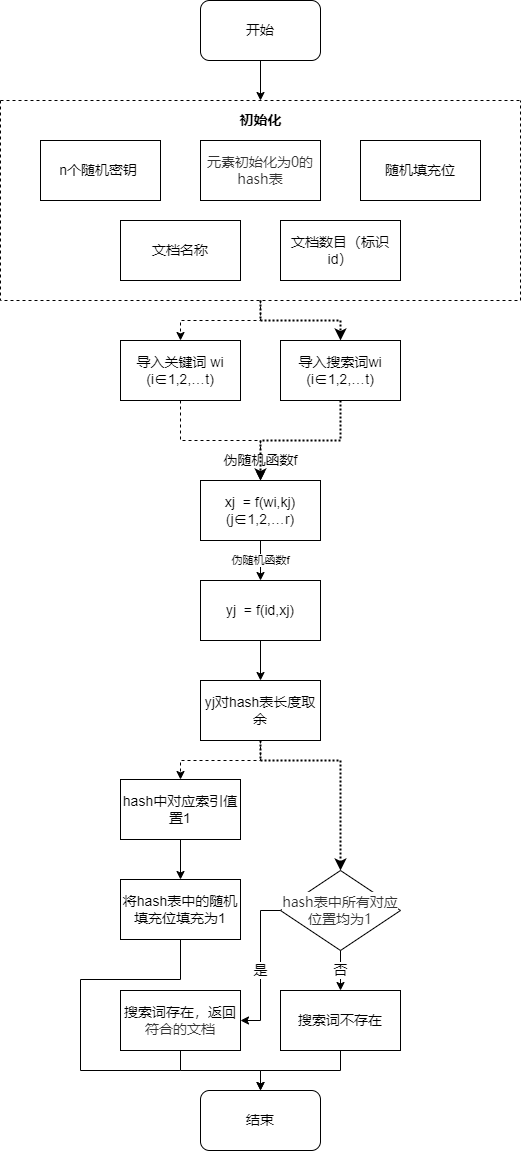

The diagram above was exported from draw.io. Its source (the exported page's mxGraphModel, read from the mxfile embedded in the PNG):
<mxGraphModel dx="920" dy="774" grid="1" gridSize="10" guides="1" tooltips="1" connect="1" arrows="1" fold="1" page="1" pageScale="1" pageWidth="827" pageHeight="1169" math="0" shadow="0">
  <root>
    <mxCell id="0" />
    <mxCell id="1" parent="0" />
    <mxCell id="c6cAz23MFIm0wT-Fq-1D-14" style="edgeStyle=orthogonalEdgeStyle;rounded=0;orthogonalLoop=1;jettySize=auto;html=1;exitX=0.5;exitY=1;exitDx=0;exitDy=0;entryX=0.5;entryY=0;entryDx=0;entryDy=0;fontColor=#000000;fontSize=14;" parent="1" source="c6cAz23MFIm0wT-Fq-1D-1" target="c6cAz23MFIm0wT-Fq-1D-12" edge="1">
      <mxGeometry relative="1" as="geometry" />
    </mxCell>
    <mxCell id="c6cAz23MFIm0wT-Fq-1D-1" value="开始" style="rounded=1;whiteSpace=wrap;html=1;fontSize=14;" parent="1" vertex="1">
      <mxGeometry x="360" y="40" width="120" height="60" as="geometry" />
    </mxCell>
    <mxCell id="c6cAz23MFIm0wT-Fq-1D-2" value="&lt;span style=&quot;font-size: 14px; color: rgb(51, 51, 51); font-family: &amp;quot;Microsoft YaHei&amp;quot;, Helvetica, &amp;quot;Meiryo UI&amp;quot;, &amp;quot;Malgun Gothic&amp;quot;, &amp;quot;Segoe UI&amp;quot;, &amp;quot;Trebuchet MS&amp;quot;, Monaco, monospace, Tahoma, STXihei, 华文细黑, STHeiti, &amp;quot;Helvetica Neue&amp;quot;, &amp;quot;Droid Sans&amp;quot;, &amp;quot;wenquanyi micro hei&amp;quot;, FreeSans, Arimo, Arial, SimSun, 宋体, Heiti, 黑体, sans-serif; text-align: left; background-color: rgb(255, 255, 255);&quot;&gt;元素初始化为0的&lt;/span&gt;&lt;span style=&quot;font-size: 14px; color: rgb(51, 51, 51); font-family: &amp;quot;Microsoft YaHei&amp;quot;, Helvetica, &amp;quot;Meiryo UI&amp;quot;, &amp;quot;Malgun Gothic&amp;quot;, &amp;quot;Segoe UI&amp;quot;, &amp;quot;Trebuchet MS&amp;quot;, Monaco, monospace, Tahoma, STXihei, 华文细黑, STHeiti, &amp;quot;Helvetica Neue&amp;quot;, &amp;quot;Droid Sans&amp;quot;, &amp;quot;wenquanyi micro hei&amp;quot;, FreeSans, Arimo, Arial, SimSun, 宋体, Heiti, 黑体, sans-serif; text-align: left; background-color: rgb(255, 255, 255);&quot;&gt;hash表&lt;/span&gt;" style="rounded=0;whiteSpace=wrap;html=1;fontSize=14;" parent="1" vertex="1">
      <mxGeometry x="360" y="180" width="120" height="60" as="geometry" />
    </mxCell>
    <mxCell id="c6cAz23MFIm0wT-Fq-1D-30" style="edgeStyle=orthogonalEdgeStyle;rounded=0;orthogonalLoop=1;jettySize=auto;html=1;exitX=0.5;exitY=1;exitDx=0;exitDy=0;entryX=0.5;entryY=0;entryDx=0;entryDy=0;fontFamily=Helvetica;fontSize=14;fontColor=#000000;dashed=1;" parent="1" source="c6cAz23MFIm0wT-Fq-1D-12" target="c6cAz23MFIm0wT-Fq-1D-15" edge="1">
      <mxGeometry relative="1" as="geometry" />
    </mxCell>
    <mxCell id="c6cAz23MFIm0wT-Fq-1D-31" style="edgeStyle=orthogonalEdgeStyle;orthogonalLoop=1;jettySize=auto;html=1;exitX=0.5;exitY=1;exitDx=0;exitDy=0;entryX=0.5;entryY=0;entryDx=0;entryDy=0;fontFamily=Helvetica;fontSize=14;fontColor=#000000;dashed=1;dashPattern=1 1;rounded=0;strokeWidth=2;" parent="1" source="c6cAz23MFIm0wT-Fq-1D-12" target="c6cAz23MFIm0wT-Fq-1D-23" edge="1">
      <mxGeometry relative="1" as="geometry" />
    </mxCell>
    <mxCell id="c6cAz23MFIm0wT-Fq-1D-12" value="" style="swimlane;startSize=0;dashed=1;fontColor=#000000;fillColor=none;strokeWidth=1;fontSize=14;" parent="1" vertex="1">
      <mxGeometry x="160" y="140" width="520" height="200" as="geometry" />
    </mxCell>
    <mxCell id="c6cAz23MFIm0wT-Fq-1D-4" value="n个随机密钥&amp;nbsp;" style="rounded=0;whiteSpace=wrap;html=1;fontSize=14;" parent="c6cAz23MFIm0wT-Fq-1D-12" vertex="1">
      <mxGeometry x="40" y="40" width="120" height="60" as="geometry" />
    </mxCell>
    <mxCell id="c6cAz23MFIm0wT-Fq-1D-5" value="随机填充位" style="rounded=0;whiteSpace=wrap;html=1;fontSize=14;" parent="c6cAz23MFIm0wT-Fq-1D-12" vertex="1">
      <mxGeometry x="360" y="40" width="120" height="60" as="geometry" />
    </mxCell>
    <mxCell id="c6cAz23MFIm0wT-Fq-1D-6" value="文档名称" style="rounded=0;whiteSpace=wrap;html=1;fontSize=14;" parent="c6cAz23MFIm0wT-Fq-1D-12" vertex="1">
      <mxGeometry x="120" y="120" width="120" height="60" as="geometry" />
    </mxCell>
    <mxCell id="c6cAz23MFIm0wT-Fq-1D-7" value="文档数目&lt;font style=&quot;font-size: 14px;&quot;&gt;（标识id）&lt;/font&gt;" style="rounded=0;whiteSpace=wrap;html=1;fontSize=14;" parent="c6cAz23MFIm0wT-Fq-1D-12" vertex="1">
      <mxGeometry x="280" y="120" width="120" height="60" as="geometry" />
    </mxCell>
    <mxCell id="c6cAz23MFIm0wT-Fq-1D-13" value="&lt;b style=&quot;font-size: 14px;&quot;&gt;初始化&lt;/b&gt;" style="text;html=1;align=center;verticalAlign=middle;resizable=0;points=[];autosize=1;strokeColor=none;fillColor=none;fontColor=#000000;fontSize=14;" parent="c6cAz23MFIm0wT-Fq-1D-12" vertex="1">
      <mxGeometry x="230" y="10" width="60" height="20" as="geometry" />
    </mxCell>
    <mxCell id="c6cAz23MFIm0wT-Fq-1D-17" value="伪随机函数f" style="edgeStyle=orthogonalEdgeStyle;rounded=0;orthogonalLoop=1;jettySize=auto;html=1;exitX=0.5;exitY=1;exitDx=0;exitDy=0;entryX=0.5;entryY=0;entryDx=0;entryDy=0;fontColor=#000000;fontSize=14;dashed=1;" parent="1" source="c6cAz23MFIm0wT-Fq-1D-15" target="c6cAz23MFIm0wT-Fq-1D-16" edge="1">
      <mxGeometry x="0.75" relative="1" as="geometry">
        <mxPoint as="offset" />
      </mxGeometry>
    </mxCell>
    <mxCell id="c6cAz23MFIm0wT-Fq-1D-15" value="导入关键词 wi&lt;br style=&quot;font-size: 14px;&quot;&gt;(i∈1,2,…t)" style="rounded=0;whiteSpace=wrap;html=1;fontColor=#000000;strokeWidth=1;fillColor=none;fontSize=14;" parent="1" vertex="1">
      <mxGeometry x="280" y="380" width="120" height="60" as="geometry" />
    </mxCell>
    <mxCell id="K_gd1CxO4OS_Lt5awiC3-1" value="伪随机函数f" style="edgeStyle=orthogonalEdgeStyle;rounded=0;orthogonalLoop=1;jettySize=auto;html=1;exitX=0.5;exitY=1;exitDx=0;exitDy=0;entryX=0.5;entryY=0;entryDx=0;entryDy=0;strokeWidth=1;" edge="1" parent="1" source="c6cAz23MFIm0wT-Fq-1D-16" target="c6cAz23MFIm0wT-Fq-1D-18">
      <mxGeometry relative="1" as="geometry" />
    </mxCell>
    <mxCell id="c6cAz23MFIm0wT-Fq-1D-16" value="xj&amp;nbsp; = f(wi,kj)&lt;br style=&quot;font-size: 14px;&quot;&gt;(j∈1,2,…r)" style="rounded=0;whiteSpace=wrap;html=1;fontColor=#000000;strokeWidth=1;fillColor=none;fontSize=14;" parent="1" vertex="1">
      <mxGeometry x="360" y="520" width="120" height="60" as="geometry" />
    </mxCell>
    <mxCell id="c6cAz23MFIm0wT-Fq-1D-25" style="edgeStyle=orthogonalEdgeStyle;rounded=0;orthogonalLoop=1;jettySize=auto;html=1;exitX=0.5;exitY=1;exitDx=0;exitDy=0;entryX=0.5;entryY=0;entryDx=0;entryDy=0;fontFamily=Helvetica;fontSize=14;fontColor=#000000;" parent="1" source="c6cAz23MFIm0wT-Fq-1D-18" target="c6cAz23MFIm0wT-Fq-1D-20" edge="1">
      <mxGeometry relative="1" as="geometry" />
    </mxCell>
    <mxCell id="c6cAz23MFIm0wT-Fq-1D-18" value="yj&amp;nbsp; = f(id,xj)" style="rounded=0;whiteSpace=wrap;html=1;fontColor=#000000;strokeWidth=1;fillColor=none;fontSize=14;" parent="1" vertex="1">
      <mxGeometry x="360" y="620" width="120" height="60" as="geometry" />
    </mxCell>
    <mxCell id="c6cAz23MFIm0wT-Fq-1D-26" style="edgeStyle=orthogonalEdgeStyle;rounded=0;orthogonalLoop=1;jettySize=auto;html=1;exitX=0.5;exitY=1;exitDx=0;exitDy=0;entryX=0.5;entryY=0;entryDx=0;entryDy=0;fontFamily=Helvetica;fontSize=14;fontColor=#000000;dashed=1;" parent="1" source="c6cAz23MFIm0wT-Fq-1D-20" target="c6cAz23MFIm0wT-Fq-1D-21" edge="1">
      <mxGeometry relative="1" as="geometry" />
    </mxCell>
    <mxCell id="c6cAz23MFIm0wT-Fq-1D-50" style="edgeStyle=orthogonalEdgeStyle;rounded=0;orthogonalLoop=1;jettySize=auto;html=1;exitX=0.5;exitY=1;exitDx=0;exitDy=0;entryX=0.5;entryY=0;entryDx=0;entryDy=0;fontFamily=Helvetica;fontSize=14;fontColor=#000000;dashed=1;dashPattern=1 1;strokeWidth=2;" parent="1" source="c6cAz23MFIm0wT-Fq-1D-20" target="c6cAz23MFIm0wT-Fq-1D-45" edge="1">
      <mxGeometry relative="1" as="geometry">
        <Array as="points">
          <mxPoint x="420" y="800" />
          <mxPoint x="500" y="800" />
        </Array>
      </mxGeometry>
    </mxCell>
    <mxCell id="c6cAz23MFIm0wT-Fq-1D-20" value="yj对hash表长度取余" style="rounded=0;whiteSpace=wrap;html=1;fontFamily=Helvetica;fontSize=14;fontColor=#000000;strokeWidth=1;fillColor=none;" parent="1" vertex="1">
      <mxGeometry x="360" y="720" width="120" height="60" as="geometry" />
    </mxCell>
    <mxCell id="c6cAz23MFIm0wT-Fq-1D-27" style="edgeStyle=orthogonalEdgeStyle;rounded=0;orthogonalLoop=1;jettySize=auto;html=1;exitX=0.5;exitY=1;exitDx=0;exitDy=0;entryX=0.5;entryY=0;entryDx=0;entryDy=0;fontFamily=Helvetica;fontSize=14;fontColor=#000000;" parent="1" source="c6cAz23MFIm0wT-Fq-1D-21" target="c6cAz23MFIm0wT-Fq-1D-22" edge="1">
      <mxGeometry relative="1" as="geometry" />
    </mxCell>
    <mxCell id="c6cAz23MFIm0wT-Fq-1D-21" value="hash中对应索引值置1" style="rounded=0;whiteSpace=wrap;html=1;fontFamily=Helvetica;fontSize=14;fontColor=#000000;strokeWidth=1;fillColor=none;" parent="1" vertex="1">
      <mxGeometry x="280" y="819" width="120" height="60" as="geometry" />
    </mxCell>
    <mxCell id="c6cAz23MFIm0wT-Fq-1D-22" value="将hash表中的随机填充位填充为1" style="rounded=0;whiteSpace=wrap;html=1;fontFamily=Helvetica;fontSize=14;fontColor=#000000;strokeWidth=1;fillColor=none;" parent="1" vertex="1">
      <mxGeometry x="280" y="919" width="120" height="60" as="geometry" />
    </mxCell>
    <mxCell id="c6cAz23MFIm0wT-Fq-1D-29" style="edgeStyle=orthogonalEdgeStyle;rounded=0;orthogonalLoop=1;jettySize=auto;html=1;exitX=0.5;exitY=1;exitDx=0;exitDy=0;entryX=0.5;entryY=0;entryDx=0;entryDy=0;fontFamily=Helvetica;fontSize=14;fontColor=#000000;dashed=1;dashPattern=1 1;strokeWidth=2;" parent="1" source="c6cAz23MFIm0wT-Fq-1D-23" target="c6cAz23MFIm0wT-Fq-1D-16" edge="1">
      <mxGeometry relative="1" as="geometry" />
    </mxCell>
    <mxCell id="c6cAz23MFIm0wT-Fq-1D-23" value="导入搜索词wi&lt;br style=&quot;font-size: 14px;&quot;&gt;(i∈1,2,…t)" style="rounded=0;whiteSpace=wrap;html=1;fontFamily=Helvetica;fontSize=14;fontColor=#000000;strokeWidth=1;fillColor=none;" parent="1" vertex="1">
      <mxGeometry x="440" y="380" width="120" height="60" as="geometry" />
    </mxCell>
    <mxCell id="c6cAz23MFIm0wT-Fq-1D-44" value="否" style="edgeStyle=orthogonalEdgeStyle;rounded=0;orthogonalLoop=1;jettySize=auto;html=1;exitX=0.5;exitY=1;exitDx=0;exitDy=0;entryX=0.5;entryY=0;entryDx=0;entryDy=0;fontSize=14;" parent="1" source="c6cAz23MFIm0wT-Fq-1D-45" target="c6cAz23MFIm0wT-Fq-1D-47" edge="1">
      <mxGeometry relative="1" as="geometry" />
    </mxCell>
    <mxCell id="c6cAz23MFIm0wT-Fq-1D-51" value="是" style="edgeStyle=orthogonalEdgeStyle;rounded=0;orthogonalLoop=1;jettySize=auto;html=1;exitX=0;exitY=0.5;exitDx=0;exitDy=0;entryX=1;entryY=0.5;entryDx=0;entryDy=0;fontFamily=Helvetica;fontSize=14;fontColor=#000000;" parent="1" source="c6cAz23MFIm0wT-Fq-1D-45" target="c6cAz23MFIm0wT-Fq-1D-48" edge="1">
      <mxGeometry x="0.0659" relative="1" as="geometry">
        <mxPoint as="offset" />
      </mxGeometry>
    </mxCell>
    <mxCell id="c6cAz23MFIm0wT-Fq-1D-45" value="&lt;span style=&quot;color: rgb(51, 51, 51); font-family: &amp;quot;Microsoft YaHei&amp;quot;, Helvetica, &amp;quot;Meiryo UI&amp;quot;, &amp;quot;Malgun Gothic&amp;quot;, &amp;quot;Segoe UI&amp;quot;, &amp;quot;Trebuchet MS&amp;quot;, Monaco, monospace, Tahoma, STXihei, 华文细黑, STHeiti, &amp;quot;Helvetica Neue&amp;quot;, &amp;quot;Droid Sans&amp;quot;, &amp;quot;wenquanyi micro hei&amp;quot;, FreeSans, Arimo, Arial, SimSun, 宋体, Heiti, 黑体, sans-serif; font-size: 14px; text-align: left; background-color: rgb(255, 255, 255);&quot;&gt;hash表中所有对应位置均为1&lt;/span&gt;" style="rhombus;whiteSpace=wrap;html=1;fontSize=14;strokeColor=#000000;strokeWidth=1;fillColor=none;" parent="1" vertex="1">
      <mxGeometry x="440" y="910" width="120" height="80" as="geometry" />
    </mxCell>
    <mxCell id="c6cAz23MFIm0wT-Fq-1D-46" style="edgeStyle=orthogonalEdgeStyle;rounded=0;orthogonalLoop=1;jettySize=auto;html=1;exitX=0.5;exitY=1;exitDx=0;exitDy=0;entryX=0.5;entryY=0;entryDx=0;entryDy=0;fontSize=14;" parent="1" source="c6cAz23MFIm0wT-Fq-1D-47" target="c6cAz23MFIm0wT-Fq-1D-49" edge="1">
      <mxGeometry relative="1" as="geometry" />
    </mxCell>
    <mxCell id="c6cAz23MFIm0wT-Fq-1D-47" value="搜索词不存在" style="rounded=0;whiteSpace=wrap;html=1;fontSize=14;strokeColor=#000000;strokeWidth=1;fillColor=none;" parent="1" vertex="1">
      <mxGeometry x="440" y="1030" width="120" height="60" as="geometry" />
    </mxCell>
    <mxCell id="c6cAz23MFIm0wT-Fq-1D-52" style="edgeStyle=orthogonalEdgeStyle;rounded=0;orthogonalLoop=1;jettySize=auto;html=1;exitX=0.5;exitY=1;exitDx=0;exitDy=0;entryX=0.5;entryY=0;entryDx=0;entryDy=0;fontFamily=Helvetica;fontSize=14;fontColor=#000000;" parent="1" source="c6cAz23MFIm0wT-Fq-1D-48" target="c6cAz23MFIm0wT-Fq-1D-49" edge="1">
      <mxGeometry relative="1" as="geometry" />
    </mxCell>
    <mxCell id="c6cAz23MFIm0wT-Fq-1D-48" value="搜索词存在，返回&lt;span style=&quot;color: rgb(51, 51, 51); font-family: &amp;quot;Microsoft YaHei&amp;quot;, Helvetica, &amp;quot;Meiryo UI&amp;quot;, &amp;quot;Malgun Gothic&amp;quot;, &amp;quot;Segoe UI&amp;quot;, &amp;quot;Trebuchet MS&amp;quot;, Monaco, monospace, Tahoma, STXihei, 华文细黑, STHeiti, &amp;quot;Helvetica Neue&amp;quot;, &amp;quot;Droid Sans&amp;quot;, &amp;quot;wenquanyi micro hei&amp;quot;, FreeSans, Arimo, Arial, SimSun, 宋体, Heiti, 黑体, sans-serif; text-align: left; background-color: rgb(255, 255, 255); font-size: 14px;&quot;&gt;符合的文档&lt;/span&gt;" style="rounded=0;whiteSpace=wrap;html=1;fontSize=14;strokeColor=#000000;strokeWidth=1;fillColor=none;" parent="1" vertex="1">
      <mxGeometry x="280" y="1030" width="120" height="60" as="geometry" />
    </mxCell>
    <mxCell id="c6cAz23MFIm0wT-Fq-1D-49" value="结束" style="rounded=1;whiteSpace=wrap;html=1;fontSize=14;strokeColor=#000000;strokeWidth=1;fillColor=none;" parent="1" vertex="1">
      <mxGeometry x="360" y="1130" width="120" height="60" as="geometry" />
    </mxCell>
    <mxCell id="c6cAz23MFIm0wT-Fq-1D-55" value="" style="endArrow=none;html=1;rounded=0;fontSize=14;strokeWidth=1;endFill=0;entryX=0.5;entryY=1;entryDx=0;entryDy=0;" parent="1" target="c6cAz23MFIm0wT-Fq-1D-22" edge="1">
      <mxGeometry width="50" height="50" relative="1" as="geometry">
        <mxPoint x="340" y="1110" as="sourcePoint" />
        <mxPoint x="340" y="979" as="targetPoint" />
        <Array as="points">
          <mxPoint x="240" y="1110" />
          <mxPoint x="240" y="1019" />
          <mxPoint x="340" y="1019" />
        </Array>
      </mxGeometry>
    </mxCell>
  </root>
</mxGraphModel>